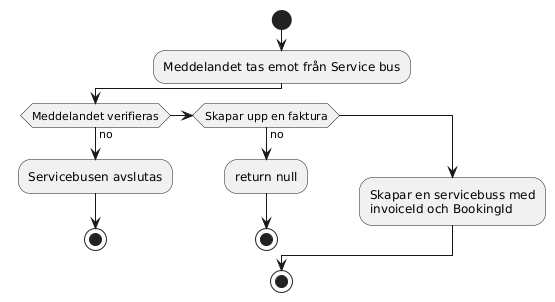

The diagram above was rendered by PlantUML. Its source (embedded in the PNG):
@startuml
start
:Meddelandet tas emot från Service bus;
if (Meddelandet verifieras) then (no)
  :Servicebusen avslutas;
  stop
elseif (Skapar upp en faktura) then (no)
:return null;
stop
else ()
  :Skapar en servicebuss med 
  invoiceId och BookingId;
endif
stop
@enduml